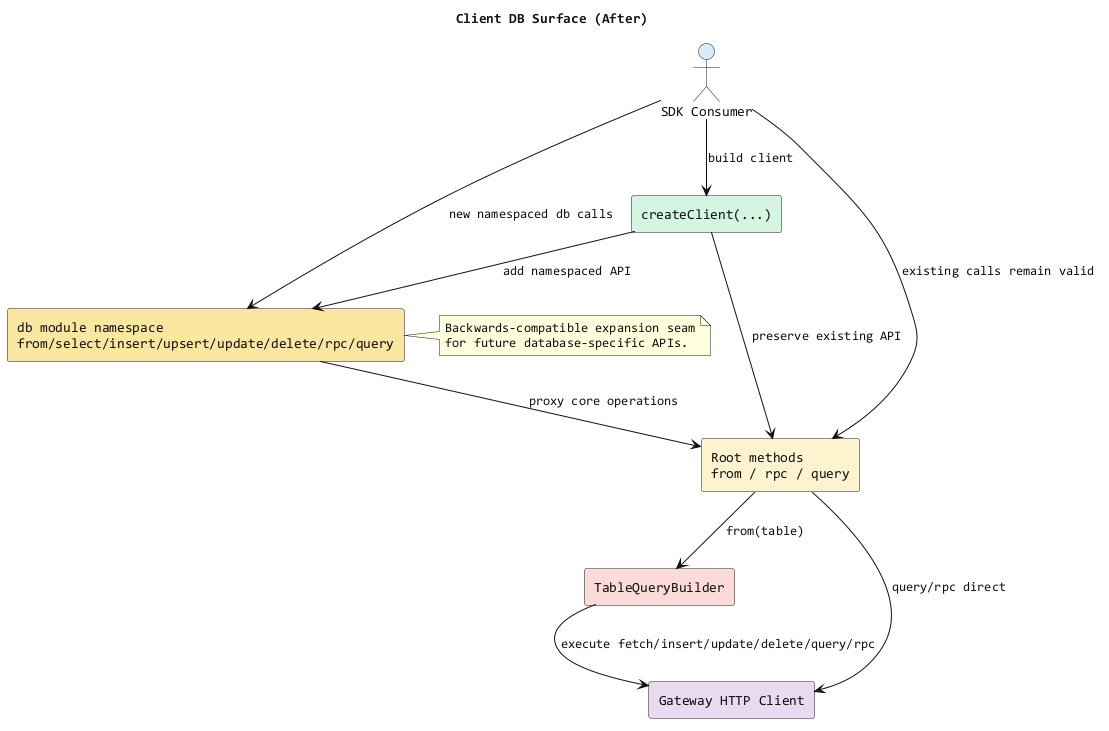

The diagram above was rendered by PlantUML. Its source (embedded in the PNG):
@startuml
title Client DB Surface (After)
skinparam backgroundColor #FFFFFF
skinparam componentStyle rectangle
skinparam ArrowColor #111111
skinparam defaultFontColor #111111
skinparam defaultFontName Consolas

actor "SDK Consumer" as Consumer #D6EAF8
component "createClient(...)" as Client #D5F5E3
component "Root methods\nfrom / rpc / query" as RootApi #FCF3CF
component "db module namespace\nfrom/select/insert/upsert/update/delete/rpc/query" as DbModule #F9E79F
component "TableQueryBuilder" as TableBuilder #FADBD8
component "Gateway HTTP Client" as Gateway #E8DAEF

Consumer --> Client : build client
Client --> RootApi : preserve existing API
Client --> DbModule : add namespaced API

Consumer --> RootApi : existing calls remain valid
Consumer --> DbModule : new namespaced db calls

DbModule --> RootApi : proxy core operations
RootApi --> TableBuilder : from(table)
TableBuilder --> Gateway : execute fetch/insert/update/delete/query/rpc
RootApi --> Gateway : query/rpc direct

note right of DbModule
Backwards-compatible expansion seam
for future database-specific APIs.
end note
@enduml